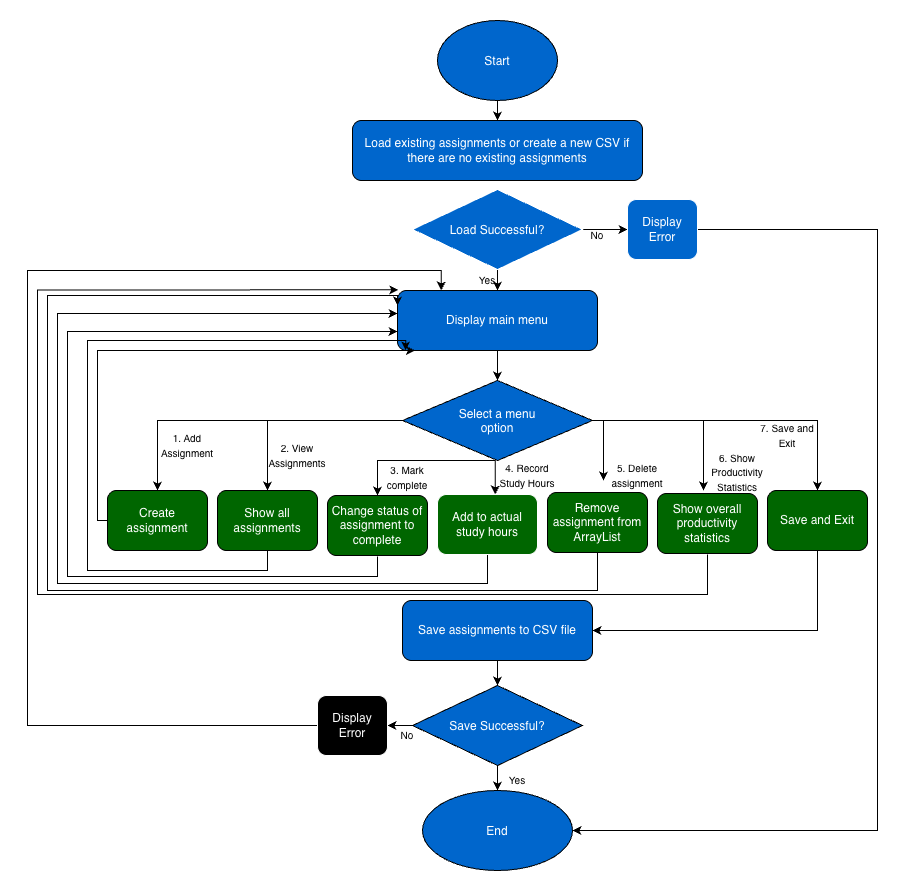

The diagram above was exported from draw.io. Its source (the exported page's mxGraphModel, read from the mxfile embedded in the PNG):
<mxGraphModel dx="1812" dy="1105" grid="0" gridSize="10" guides="1" tooltips="1" connect="1" arrows="1" fold="1" page="1" pageScale="1" pageWidth="850" pageHeight="1100" background="light-dark(#FFFFFF,#FFFFFF)" math="0" shadow="0">
  <root>
    <mxCell id="0" />
    <mxCell id="1" parent="0" />
    <mxCell id="EMntO_VkeS5YRd8oYOF7-3" edge="1" parent="1" source="EMntO_VkeS5YRd8oYOF7-1" style="edgeStyle=orthogonalEdgeStyle;rounded=0;orthogonalLoop=1;jettySize=auto;html=1;defaultLabelBackgroundColor=page;labelPadding=0 4;strokeColor=light-dark(#000000,#000000);" target="EMntO_VkeS5YRd8oYOF7-2" value="">
      <mxGeometry relative="1" as="geometry" />
    </mxCell>
    <mxCell id="EMntO_VkeS5YRd8oYOF7-1" parent="1" style="ellipse;whiteSpace=wrap;html=1;shapeInside=1;fillColor=light-dark(#FFFFFF,#0066CC);strokeColor=light-dark(#000000,#000000);" value="Start" vertex="1">
      <mxGeometry height="80" width="120" x="260" y="90" as="geometry" />
    </mxCell>
    <mxCell id="EMntO_VkeS5YRd8oYOF7-2" parent="1" style="rounded=1;whiteSpace=wrap;html=1;roundedPerimeter=1;fillColor=light-dark(#FFFFFF,#0066CC);strokeColor=light-dark(#000000,#000000);" value="Load existing assignments or create a new CSV if there are no existing assignments" vertex="1">
      <mxGeometry height="60" width="290" x="175" y="190" as="geometry" />
    </mxCell>
    <mxCell id="EMntO_VkeS5YRd8oYOF7-7" edge="1" parent="1" source="EMntO_VkeS5YRd8oYOF7-4" style="edgeStyle=orthogonalEdgeStyle;rounded=0;orthogonalLoop=1;jettySize=auto;html=1;defaultLabelBackgroundColor=page;labelPadding=0 4;strokeColor=light-dark(#000000,#000000);" target="EMntO_VkeS5YRd8oYOF7-6" value="">
      <mxGeometry relative="1" as="geometry" />
    </mxCell>
    <mxCell id="EMntO_VkeS5YRd8oYOF7-4" parent="1" style="rounded=1;whiteSpace=wrap;html=1;roundedPerimeter=1;fillColor=light-dark(#FFFFFF,#0066CC);strokeColor=light-dark(#000000,#000000);" value="Display main menu" vertex="1">
      <mxGeometry height="60" width="200" x="220" y="360" as="geometry" />
    </mxCell>
    <mxCell id="EMntO_VkeS5YRd8oYOF7-15" edge="1" parent="1" style="edgeStyle=orthogonalEdgeStyle;rounded=0;orthogonalLoop=1;jettySize=auto;html=1;defaultLabelBackgroundColor=page;labelPadding=0 4;entryX=0.5;entryY=0;entryDx=0;entryDy=0;strokeColor=light-dark(#000000,#000000);" target="EMntO_VkeS5YRd8oYOF7-9">
      <mxGeometry relative="1" x="-0.296" as="geometry">
        <mxPoint x="160.99999999999977" y="490" as="sourcePoint" />
        <mxPoint x="-14" y="490" as="targetPoint" />
      </mxGeometry>
    </mxCell>
    <mxCell id="EMntO_VkeS5YRd8oYOF7-16" edge="1" parent="1" source="EMntO_VkeS5YRd8oYOF7-6" style="edgeStyle=orthogonalEdgeStyle;rounded=0;orthogonalLoop=1;jettySize=auto;html=1;entryX=0.5;entryY=0;entryDx=0;entryDy=0;defaultLabelBackgroundColor=page;labelPadding=0 4;exitX=0;exitY=0.5;exitDx=0;exitDy=0;strokeColor=light-dark(#000000,#000000);" target="EMntO_VkeS5YRd8oYOF7-10">
      <mxGeometry relative="1" x="0.3171" as="geometry">
        <mxPoint x="160.99999999999977" y="490" as="sourcePoint" />
      </mxGeometry>
    </mxCell>
    <mxCell id="EMntO_VkeS5YRd8oYOF7-17" edge="1" parent="1" style="edgeStyle=orthogonalEdgeStyle;rounded=0;orthogonalLoop=1;jettySize=auto;html=1;entryX=0.5;entryY=0;entryDx=0;entryDy=0;defaultLabelBackgroundColor=page;labelPadding=0 4;strokeColor=light-dark(#000000,#000000);" target="EMntO_VkeS5YRd8oYOF7-11">
      <mxGeometry relative="1" as="geometry">
        <mxPoint x="256" y="530" as="sourcePoint" />
      </mxGeometry>
    </mxCell>
    <mxCell id="EMntO_VkeS5YRd8oYOF7-18" edge="1" parent="1" style="edgeStyle=orthogonalEdgeStyle;rounded=0;orthogonalLoop=1;jettySize=auto;html=1;entryX=0.577;entryY=0.006;entryDx=0;entryDy=0;defaultLabelBackgroundColor=page;labelPadding=0 4;strokeColor=light-dark(#000000,#000000);" target="EMntO_VkeS5YRd8oYOF7-12">
      <mxGeometry relative="1" as="geometry">
        <mxPoint x="256" y="530" as="sourcePoint" />
      </mxGeometry>
    </mxCell>
    <mxCell id="EMntO_VkeS5YRd8oYOF7-19" edge="1" parent="1" style="edgeStyle=orthogonalEdgeStyle;rounded=0;orthogonalLoop=1;jettySize=auto;html=1;defaultLabelBackgroundColor=page;labelPadding=0 4;strokeColor=light-dark(#000000,#000000);">
      <mxGeometry relative="1" as="geometry">
        <mxPoint x="351" y="490" as="sourcePoint" />
        <mxPoint x="426" y="550" as="targetPoint" />
      </mxGeometry>
    </mxCell>
    <mxCell id="EMntO_VkeS5YRd8oYOF7-20" edge="1" parent="1" style="edgeStyle=orthogonalEdgeStyle;rounded=0;orthogonalLoop=1;jettySize=auto;html=1;defaultLabelBackgroundColor=page;labelPadding=0 4;strokeColor=light-dark(#000000,#000000);">
      <mxGeometry relative="1" x="-0.0367" as="geometry">
        <mxPoint x="351" y="490" as="sourcePoint" />
        <mxPoint x="526" y="560" as="targetPoint" />
      </mxGeometry>
    </mxCell>
    <mxCell id="EMntO_VkeS5YRd8oYOF7-22" edge="1" parent="1" source="EMntO_VkeS5YRd8oYOF7-6" style="edgeStyle=orthogonalEdgeStyle;rounded=0;orthogonalLoop=1;jettySize=auto;html=1;entryX=0.5;entryY=0;entryDx=0;entryDy=0;defaultLabelBackgroundColor=page;labelPadding=0 4;strokeColor=light-dark(#000000,#000000);" target="EMntO_VkeS5YRd8oYOF7-21">
      <mxGeometry relative="1" as="geometry" />
    </mxCell>
    <mxCell id="EMntO_VkeS5YRd8oYOF7-6" parent="1" style="rhombus;whiteSpace=wrap;html=1;shapeInside=1;fillColor=light-dark(#FFFFFF,#0066CC);strokeColor=light-dark(#000000,#000000);" value="Select a menu option" vertex="1">
      <mxGeometry height="80" width="190" x="225" y="450" as="geometry" />
    </mxCell>
    <mxCell id="EMntO_VkeS5YRd8oYOF7-43" edge="1" parent="1" source="EMntO_VkeS5YRd8oYOF7-9" style="edgeStyle=orthogonalEdgeStyle;rounded=0;orthogonalLoop=1;jettySize=auto;html=1;entryX=0.137;entryY=0.94;entryDx=0;entryDy=0;defaultLabelBackgroundColor=page;labelPadding=0 4;strokeColor=light-dark(#000000,#000000);" target="EMntO_VkeS5YRd8oYOF7-4">
      <mxGeometry relative="1" as="geometry">
        <Array as="points">
          <mxPoint x="-80" y="590" />
          <mxPoint x="-80" y="420" />
          <mxPoint x="237.5" y="420" />
        </Array>
      </mxGeometry>
    </mxCell>
    <mxCell id="EMntO_VkeS5YRd8oYOF7-9" parent="1" style="rounded=1;whiteSpace=wrap;html=1;roundedPerimeter=1;fillColor=light-dark(#FFFFFF,#006600);strokeColor=light-dark(#000000,#000000);" value="Create assignment" vertex="1">
      <mxGeometry height="60" width="100" x="-70" y="560" as="geometry" />
    </mxCell>
    <mxCell id="EMntO_VkeS5YRd8oYOF7-42" edge="1" parent="1" source="EMntO_VkeS5YRd8oYOF7-10" style="edgeStyle=orthogonalEdgeStyle;rounded=0;orthogonalLoop=1;jettySize=auto;html=1;entryX=0.096;entryY=0.94;entryDx=0;entryDy=0;defaultLabelBackgroundColor=page;labelPadding=0 4;strokeColor=light-dark(#000000,#000000);" target="EMntO_VkeS5YRd8oYOF7-4">
      <mxGeometry relative="1" x="0.1601" as="geometry">
        <Array as="points">
          <mxPoint x="90" y="640" />
          <mxPoint x="-90" y="640" />
          <mxPoint x="-90" y="410" />
        </Array>
      </mxGeometry>
    </mxCell>
    <mxCell id="EMntO_VkeS5YRd8oYOF7-10" parent="1" style="rounded=1;whiteSpace=wrap;html=1;roundedPerimeter=1;fillColor=light-dark(#FFFFFF,#006600);strokeColor=light-dark(#000000,#000000);" value="Show all assignments" vertex="1">
      <mxGeometry height="60" width="100" x="40" y="560" as="geometry" />
    </mxCell>
    <mxCell id="EMntO_VkeS5YRd8oYOF7-40" edge="1" parent="1" style="edgeStyle=orthogonalEdgeStyle;rounded=0;orthogonalLoop=1;jettySize=auto;html=1;entryX=0;entryY=0.75;entryDx=0;entryDy=0;defaultLabelBackgroundColor=page;labelPadding=0 4;strokeColor=light-dark(#000000,#000000);">
      <mxGeometry relative="1" x="0.1337" as="geometry">
        <Array as="points">
          <mxPoint x="200" y="646" />
          <mxPoint x="-110" y="646" />
          <mxPoint x="-110" y="401" />
        </Array>
        <mxPoint x="199.99999999999977" y="625.9999999999998" as="sourcePoint" />
        <mxPoint x="220" y="401" as="targetPoint" />
      </mxGeometry>
    </mxCell>
    <mxCell id="EMntO_VkeS5YRd8oYOF7-11" parent="1" style="rounded=1;whiteSpace=wrap;html=1;roundedPerimeter=1;fillColor=light-dark(#FFFFFF,#006600);strokeColor=light-dark(#000000,#000000);" value="Change status of assignment to complete" vertex="1">
      <mxGeometry height="60" width="100" x="150" y="565" as="geometry" />
    </mxCell>
    <mxCell id="EMntO_VkeS5YRd8oYOF7-39" edge="1" parent="1" style="edgeStyle=orthogonalEdgeStyle;rounded=0;orthogonalLoop=1;jettySize=auto;html=1;entryX=0;entryY=0.5;entryDx=0;entryDy=0;defaultLabelBackgroundColor=page;labelPadding=0 4;strokeColor=light-dark(#000000,#000000);">
      <mxGeometry relative="1" x="-0.6729" as="geometry">
        <Array as="points">
          <mxPoint x="310" y="653" />
          <mxPoint x="-120" y="653" />
          <mxPoint x="-120" y="383" />
        </Array>
        <mxPoint x="310.0000000000002" y="622.9999999999998" as="sourcePoint" />
        <mxPoint x="220" y="383" as="targetPoint" />
      </mxGeometry>
    </mxCell>
    <mxCell id="EMntO_VkeS5YRd8oYOF7-12" parent="1" style="rounded=1;whiteSpace=wrap;html=1;roundedPerimeter=1;fillColor=light-dark(#FFFFFF,#006600);" value="Add to actual study hours" vertex="1">
      <mxGeometry height="60" width="100" x="260" y="564" as="geometry" />
    </mxCell>
    <mxCell id="EMntO_VkeS5YRd8oYOF7-37" edge="1" parent="1" style="edgeStyle=orthogonalEdgeStyle;rounded=0;orthogonalLoop=1;jettySize=auto;html=1;entryX=0.1;entryY=0.167;entryDx=0;entryDy=0;defaultLabelBackgroundColor=page;labelPadding=0 4;strokeColor=light-dark(#000000,#000000);">
      <mxGeometry relative="1" x="-0.559" as="geometry">
        <Array as="points">
          <mxPoint x="530" y="664" />
          <mxPoint x="-140" y="664" />
          <mxPoint x="-140" y="359.4" />
        </Array>
        <mxPoint x="530" y="623.9999999999998" as="sourcePoint" />
        <mxPoint x="220.76723084251307" y="359.3638602887768" as="targetPoint" />
      </mxGeometry>
    </mxCell>
    <mxCell id="EMntO_VkeS5YRd8oYOF7-13" parent="1" style="rounded=1;whiteSpace=wrap;html=1;roundedPerimeter=1;fillColor=light-dark(#FFFFFF,#006600);strokeColor=light-dark(#000000,#000000);" value="Show overall productivity statistics" vertex="1">
      <mxGeometry height="60" width="100" x="480" y="563" as="geometry" />
    </mxCell>
    <mxCell id="EMntO_VkeS5YRd8oYOF7-38" edge="1" parent="1" source="EMntO_VkeS5YRd8oYOF7-14" style="edgeStyle=orthogonalEdgeStyle;rounded=0;orthogonalLoop=1;jettySize=auto;html=1;entryX=0;entryY=0.25;entryDx=0;entryDy=0;defaultLabelBackgroundColor=page;labelPadding=0 4;strokeColor=light-dark(#000000,#000000);" target="EMntO_VkeS5YRd8oYOF7-4">
      <mxGeometry relative="1" x="-0.6018" as="geometry">
        <Array as="points">
          <mxPoint x="420" y="660" />
          <mxPoint x="-130" y="660" />
          <mxPoint x="-130" y="365" />
        </Array>
      </mxGeometry>
    </mxCell>
    <mxCell id="EMntO_VkeS5YRd8oYOF7-14" parent="1" style="rounded=1;whiteSpace=wrap;html=1;roundedPerimeter=1;fillColor=light-dark(#FFFFFF,#006600);strokeColor=light-dark(#000000,#000000);" value="Remove assignment from ArrayList" vertex="1">
      <mxGeometry height="60" width="100" x="370" y="562" as="geometry" />
    </mxCell>
    <mxCell id="EMntO_VkeS5YRd8oYOF7-25" edge="1" parent="1" source="EMntO_VkeS5YRd8oYOF7-21" style="edgeStyle=orthogonalEdgeStyle;rounded=0;orthogonalLoop=1;jettySize=auto;html=1;entryX=1;entryY=0.5;entryDx=0;entryDy=0;defaultLabelBackgroundColor=page;labelPadding=0 4;strokeColor=light-dark(#000000,#000000);" target="EMntO_VkeS5YRd8oYOF7-23">
      <mxGeometry relative="1" as="geometry">
        <Array as="points">
          <mxPoint x="640" y="700" />
        </Array>
      </mxGeometry>
    </mxCell>
    <mxCell id="EMntO_VkeS5YRd8oYOF7-21" parent="1" style="rounded=1;whiteSpace=wrap;html=1;roundedPerimeter=1;fillColor=light-dark(#FFFFFF,#006600);strokeColor=light-dark(#000000,#000000);" value="Save and Exit" vertex="1">
      <mxGeometry height="60" width="100" x="590" y="560" as="geometry" />
    </mxCell>
    <mxCell id="EMntO_VkeS5YRd8oYOF7-64" edge="1" parent="1" source="EMntO_VkeS5YRd8oYOF7-23" style="edgeStyle=orthogonalEdgeStyle;rounded=0;orthogonalLoop=1;jettySize=auto;html=1;defaultLabelBackgroundColor=page;labelPadding=0 4;strokeColor=light-dark(#000000,#000000);" target="EMntO_VkeS5YRd8oYOF7-63" value="">
      <mxGeometry relative="1" as="geometry" />
    </mxCell>
    <mxCell id="EMntO_VkeS5YRd8oYOF7-23" parent="1" style="rounded=1;whiteSpace=wrap;html=1;roundedPerimeter=1;fillColor=light-dark(#FFFFFF,#0066CC);strokeColor=light-dark(#000000,#000000);" value="Save assignments to CSV file" vertex="1">
      <mxGeometry height="60" width="190" x="225" y="670" as="geometry" />
    </mxCell>
    <mxCell id="EMntO_VkeS5YRd8oYOF7-24" parent="1" style="ellipse;whiteSpace=wrap;html=1;shapeInside=1;fillColor=light-dark(#FFFFFF,#0066CC);strokeColor=light-dark(#000000,#000000);" value="End" vertex="1">
      <mxGeometry height="80" width="150" x="245" y="860" as="geometry" />
    </mxCell>
    <mxCell id="EMntO_VkeS5YRd8oYOF7-44" parent="1" style="text;html=1;whiteSpace=wrap;align=center;verticalAlign=middle;rounded=0;fontColor=light-dark(#000000,#000000);" value="&lt;font style=&quot;font-size: 10px;&quot;&gt;1. Add Assignment&lt;/font&gt;" vertex="1">
      <mxGeometry height="30" width="60" x="-20" y="500" as="geometry" />
    </mxCell>
    <mxCell id="EMntO_VkeS5YRd8oYOF7-46" parent="1" style="text;html=1;whiteSpace=wrap;align=center;verticalAlign=middle;rounded=0;fontColor=light-dark(#000000,#000000);" value="&lt;font style=&quot;font-size: 10px;&quot;&gt;2. View Assignments&lt;/font&gt;" vertex="1">
      <mxGeometry height="30" width="60" x="90" y="510" as="geometry" />
    </mxCell>
    <mxCell id="EMntO_VkeS5YRd8oYOF7-47" parent="1" style="text;html=1;whiteSpace=wrap;align=center;verticalAlign=middle;rounded=0;fontColor=light-dark(#000000,#000000);" value="&lt;font style=&quot;font-size: 10px;&quot;&gt;4. Record Study Hours&lt;/font&gt;" vertex="1">
      <mxGeometry height="30" width="60" x="320" y="530" as="geometry" />
    </mxCell>
    <mxCell id="EMntO_VkeS5YRd8oYOF7-48" parent="1" style="text;html=1;whiteSpace=wrap;align=center;verticalAlign=middle;rounded=0;fontColor=light-dark(#000000,#000000);" value="&lt;font style=&quot;font-size: 10px;&quot;&gt;3. Mark complete&lt;/font&gt;" vertex="1">
      <mxGeometry height="30" width="60" x="200" y="532" as="geometry" />
    </mxCell>
    <mxCell id="EMntO_VkeS5YRd8oYOF7-49" parent="1" style="text;html=1;whiteSpace=wrap;align=center;verticalAlign=middle;rounded=0;fontColor=light-dark(#000000,#000000);" value="&lt;font style=&quot;font-size: 10px;&quot;&gt;6. Show Productivity Statistics&lt;/font&gt;" vertex="1">
      <mxGeometry height="30" width="60" x="530" y="527" as="geometry" />
    </mxCell>
    <mxCell id="EMntO_VkeS5YRd8oYOF7-50" parent="1" style="text;html=1;whiteSpace=wrap;align=center;verticalAlign=middle;rounded=0;fontColor=light-dark(#000000,#000000);" value="&lt;font style=&quot;font-size: 10px;&quot;&gt;5. Delete assignment&lt;/font&gt;" vertex="1">
      <mxGeometry height="30" width="60" x="430" y="530" as="geometry" />
    </mxCell>
    <mxCell id="EMntO_VkeS5YRd8oYOF7-51" parent="1" style="text;html=1;whiteSpace=wrap;align=center;verticalAlign=middle;rounded=0;fontColor=light-dark(#000000,#000000);" value="&lt;font style=&quot;font-size: 10px;&quot;&gt;7. Save and Exit&lt;/font&gt;" vertex="1">
      <mxGeometry height="30" width="60" x="580" y="490" as="geometry" />
    </mxCell>
    <mxCell id="EMntO_VkeS5YRd8oYOF7-56" edge="1" parent="1" source="EMntO_VkeS5YRd8oYOF7-52" style="edgeStyle=orthogonalEdgeStyle;rounded=0;orthogonalLoop=1;jettySize=auto;html=1;defaultLabelBackgroundColor=page;labelPadding=0 4;entryX=0.5;entryY=0;entryDx=0;entryDy=0;strokeColor=light-dark(#000000,#000000);" target="EMntO_VkeS5YRd8oYOF7-4" value="">
      <mxGeometry relative="1" as="geometry" />
    </mxCell>
    <mxCell id="EMntO_VkeS5YRd8oYOF7-59" edge="1" parent="1" source="EMntO_VkeS5YRd8oYOF7-52" style="edgeStyle=orthogonalEdgeStyle;rounded=0;orthogonalLoop=1;jettySize=auto;html=1;defaultLabelBackgroundColor=page;labelPadding=0 4;strokeColor=light-dark(#000000,#000000);" target="EMntO_VkeS5YRd8oYOF7-53" value="">
      <mxGeometry relative="1" as="geometry" />
    </mxCell>
    <mxCell id="EMntO_VkeS5YRd8oYOF7-52" parent="1" style="rhombus;whiteSpace=wrap;html=1;shapeInside=1;fillColor=light-dark(#FFFFFF,#0066CC);" value="Load Successful?" vertex="1">
      <mxGeometry height="80" width="170" x="235" y="259" as="geometry" />
    </mxCell>
    <mxCell id="EMntO_VkeS5YRd8oYOF7-60" edge="1" parent="1" source="EMntO_VkeS5YRd8oYOF7-53" style="edgeStyle=orthogonalEdgeStyle;rounded=0;orthogonalLoop=1;jettySize=auto;html=1;entryX=1;entryY=0.5;entryDx=0;entryDy=0;defaultLabelBackgroundColor=page;labelPadding=0 4;strokeColor=light-dark(#000000,#000000);" target="EMntO_VkeS5YRd8oYOF7-24">
      <mxGeometry relative="1" as="geometry">
        <Array as="points">
          <mxPoint x="700" y="299" />
          <mxPoint x="700" y="900" />
        </Array>
      </mxGeometry>
    </mxCell>
    <mxCell id="EMntO_VkeS5YRd8oYOF7-53" parent="1" style="rounded=1;whiteSpace=wrap;html=1;roundedPerimeter=1;fillColor=light-dark(#FFFFFF,#0066CC);" value="Display Error" vertex="1">
      <mxGeometry height="60" width="70" x="450" y="269" as="geometry" />
    </mxCell>
    <mxCell id="EMntO_VkeS5YRd8oYOF7-57" parent="1" style="text;html=1;whiteSpace=wrap;align=center;verticalAlign=middle;rounded=0;fontColor=light-dark(#000000,#000000);" value="&lt;font style=&quot;font-size: 10px;&quot;&gt;Yes&lt;/font&gt;" vertex="1">
      <mxGeometry height="30" width="60" x="280" y="335" as="geometry" />
    </mxCell>
    <mxCell id="EMntO_VkeS5YRd8oYOF7-58" parent="1" style="text;html=1;whiteSpace=wrap;align=center;verticalAlign=middle;rounded=0;fontColor=light-dark(#000000,#000000);" value="&lt;font style=&quot;font-size: 10px;&quot;&gt;No&lt;/font&gt;" vertex="1">
      <mxGeometry height="30" width="60" x="390" y="290" as="geometry" />
    </mxCell>
    <mxCell id="EMntO_VkeS5YRd8oYOF7-65" edge="1" parent="1" source="EMntO_VkeS5YRd8oYOF7-63" style="edgeStyle=orthogonalEdgeStyle;rounded=0;orthogonalLoop=1;jettySize=auto;html=1;defaultLabelBackgroundColor=page;labelPadding=0 4;strokeColor=light-dark(#000000,#000000);" target="EMntO_VkeS5YRd8oYOF7-24" value="">
      <mxGeometry relative="1" as="geometry" />
    </mxCell>
    <mxCell id="EMntO_VkeS5YRd8oYOF7-67" edge="1" parent="1" source="EMntO_VkeS5YRd8oYOF7-63" style="edgeStyle=orthogonalEdgeStyle;rounded=0;orthogonalLoop=1;jettySize=auto;html=1;defaultLabelBackgroundColor=page;labelPadding=0 4;strokeColor=light-dark(#000000,#000000);" target="EMntO_VkeS5YRd8oYOF7-66" value="">
      <mxGeometry relative="1" as="geometry" />
    </mxCell>
    <mxCell id="EMntO_VkeS5YRd8oYOF7-63" parent="1" style="rhombus;whiteSpace=wrap;html=1;shapeInside=1;strokeColor=light-dark(#000000,#000000);fillColor=light-dark(#FFFFFF,#0066CC);" value="Save Successful?" vertex="1">
      <mxGeometry height="80" width="170" x="235" y="755" as="geometry" />
    </mxCell>
    <mxCell id="EMntO_VkeS5YRd8oYOF7-68" edge="1" parent="1" source="EMntO_VkeS5YRd8oYOF7-66" style="edgeStyle=orthogonalEdgeStyle;rounded=0;orthogonalLoop=1;jettySize=auto;html=1;entryX=0.219;entryY=0;entryDx=0;entryDy=0;defaultLabelBackgroundColor=page;labelPadding=0 4;strokeColor=light-dark(#000000,#000000);" target="EMntO_VkeS5YRd8oYOF7-4">
      <mxGeometry relative="1" x="-0.094" as="geometry">
        <Array as="points">
          <mxPoint x="-150" y="795" />
          <mxPoint x="-150" y="340" />
          <mxPoint x="263.8" y="340" />
        </Array>
      </mxGeometry>
    </mxCell>
    <mxCell id="EMntO_VkeS5YRd8oYOF7-66" parent="1" style="rounded=1;whiteSpace=wrap;html=1;roundedPerimeter=1;fillColor=light-dark(#000000,#000000);" value="Display Error" vertex="1">
      <mxGeometry height="60" width="70" x="140" y="765" as="geometry" />
    </mxCell>
    <mxCell id="EMntO_VkeS5YRd8oYOF7-69" parent="1" style="text;html=1;whiteSpace=wrap;align=center;verticalAlign=middle;rounded=0;fontColor=light-dark(#000000,#000000);" value="&lt;font style=&quot;font-size: 10px;&quot;&gt;No&lt;/font&gt;" vertex="1">
      <mxGeometry height="30" width="60" x="200" y="790" as="geometry" />
    </mxCell>
    <mxCell id="EMntO_VkeS5YRd8oYOF7-70" parent="1" style="text;html=1;whiteSpace=wrap;align=center;verticalAlign=middle;rounded=0;fontColor=light-dark(#000000,#000000);" value="&lt;font style=&quot;font-size: 10px;&quot;&gt;Yes&lt;/font&gt;" vertex="1">
      <mxGeometry height="30" width="60" x="310" y="835" as="geometry" />
    </mxCell>
  </root>
</mxGraphModel>